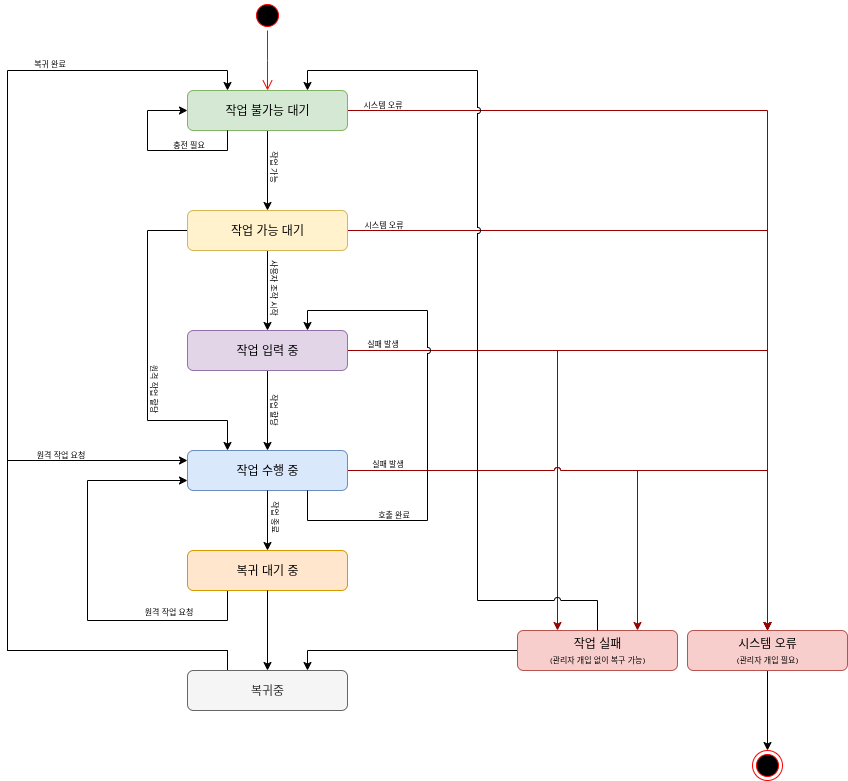

The diagram above was exported from draw.io. Its source (the exported page's mxGraphModel, read from the mxfile embedded in the PNG):
<mxGraphModel dx="1978" dy="1102" grid="1" gridSize="10" guides="1" tooltips="1" connect="1" arrows="1" fold="1" page="1" pageScale="1" pageWidth="1169" pageHeight="827" math="0" shadow="0">
  <root>
    <mxCell id="0" />
    <mxCell id="1" parent="0" />
    <mxCell id="u7H7IwhSQIW3dFZD9AEI-23" style="edgeStyle=orthogonalEdgeStyle;rounded=0;orthogonalLoop=1;jettySize=auto;html=1;entryX=0.25;entryY=0;entryDx=0;entryDy=0;exitX=1;exitY=0.5;exitDx=0;exitDy=0;jumpStyle=none;strokeColor=#990000;labelBackgroundColor=none;" parent="1" source="fhu33y6Jt2ahYLqPAYTC-10" target="bleH-oaSA1J8mPkeNSzz-16" edge="1">
      <mxGeometry relative="1" as="geometry" />
    </mxCell>
    <mxCell id="u7H7IwhSQIW3dFZD9AEI-9" style="edgeStyle=orthogonalEdgeStyle;rounded=0;orthogonalLoop=1;jettySize=auto;html=1;jumpStyle=arc;exitX=1;exitY=0.5;exitDx=0;exitDy=0;strokeColor=#990000;labelBackgroundColor=none;" parent="1" source="fhu33y6Jt2ahYLqPAYTC-13" target="7kP0dS8ceGTpn5AWMhbA-5" edge="1">
      <mxGeometry relative="1" as="geometry">
        <Array as="points">
          <mxPoint x="920" y="520" />
        </Array>
      </mxGeometry>
    </mxCell>
    <mxCell id="u7H7IwhSQIW3dFZD9AEI-10" value="&lt;font style=&quot;font-size: 8px;&quot;&gt;실패 발생&lt;/font&gt;" style="edgeLabel;html=1;align=center;verticalAlign=middle;resizable=0;points=[];labelBackgroundColor=none;" parent="u7H7IwhSQIW3dFZD9AEI-9" connectable="0" vertex="1">
      <mxGeometry x="-0.8183" y="1" relative="1" as="geometry">
        <mxPoint x="-14" y="-8" as="offset" />
      </mxGeometry>
    </mxCell>
    <mxCell id="u7H7IwhSQIW3dFZD9AEI-2" style="edgeStyle=orthogonalEdgeStyle;rounded=0;orthogonalLoop=1;jettySize=auto;html=1;entryX=0.75;entryY=0;entryDx=0;entryDy=0;strokeColor=#990000;labelBackgroundColor=none;jumpStyle=arc;" parent="1" source="fhu33y6Jt2ahYLqPAYTC-13" target="bleH-oaSA1J8mPkeNSzz-16" edge="1">
      <mxGeometry relative="1" as="geometry">
        <Array as="points">
          <mxPoint x="790" y="520" />
        </Array>
      </mxGeometry>
    </mxCell>
    <mxCell id="u7H7IwhSQIW3dFZD9AEI-4" style="edgeStyle=orthogonalEdgeStyle;rounded=0;orthogonalLoop=1;jettySize=auto;html=1;entryX=0.75;entryY=0;entryDx=0;entryDy=0;labelBackgroundColor=none;" parent="1" source="bleH-oaSA1J8mPkeNSzz-16" target="bleH-oaSA1J8mPkeNSzz-9" edge="1">
      <mxGeometry relative="1" as="geometry" />
    </mxCell>
    <mxCell id="bleH-oaSA1J8mPkeNSzz-7" style="edgeStyle=orthogonalEdgeStyle;rounded=0;orthogonalLoop=1;jettySize=auto;html=1;entryX=0.5;entryY=0;entryDx=0;entryDy=0;labelBackgroundColor=none;" parent="1" source="fhu33y6Jt2ahYLqPAYTC-8" target="fhu33y6Jt2ahYLqPAYTC-10" edge="1">
      <mxGeometry relative="1" as="geometry" />
    </mxCell>
    <mxCell id="bleH-oaSA1J8mPkeNSzz-25" value="사용자 조작 시작" style="edgeLabel;html=1;align=center;verticalAlign=middle;resizable=0;points=[];rotation=90;fontSize=8;labelBackgroundColor=none;" parent="bleH-oaSA1J8mPkeNSzz-7" connectable="0" vertex="1">
      <mxGeometry x="-0.035" relative="1" as="geometry">
        <mxPoint x="7" y="-3" as="offset" />
      </mxGeometry>
    </mxCell>
    <mxCell id="bleH-oaSA1J8mPkeNSzz-20" style="edgeStyle=orthogonalEdgeStyle;rounded=0;orthogonalLoop=1;jettySize=auto;html=1;entryX=0.25;entryY=0;entryDx=0;entryDy=0;jumpStyle=arc;labelBackgroundColor=none;" parent="1" source="fhu33y6Jt2ahYLqPAYTC-8" target="fhu33y6Jt2ahYLqPAYTC-13" edge="1">
      <mxGeometry relative="1" as="geometry">
        <Array as="points">
          <mxPoint x="300" y="280" />
          <mxPoint x="300" y="470" />
          <mxPoint x="380" y="470" />
        </Array>
      </mxGeometry>
    </mxCell>
    <mxCell id="bleH-oaSA1J8mPkeNSzz-23" value="원격 작업 할당" style="edgeLabel;html=1;align=center;verticalAlign=middle;resizable=0;points=[];rotation=90;fontSize=8;labelBackgroundColor=none;" parent="bleH-oaSA1J8mPkeNSzz-20" connectable="0" vertex="1">
      <mxGeometry x="-0.6579" y="1" relative="1" as="geometry">
        <mxPoint x="6" y="139" as="offset" />
      </mxGeometry>
    </mxCell>
    <mxCell id="u7H7IwhSQIW3dFZD9AEI-7" style="edgeStyle=orthogonalEdgeStyle;rounded=0;orthogonalLoop=1;jettySize=auto;html=1;entryX=0.5;entryY=0;entryDx=0;entryDy=0;strokeColor=#990000;labelBackgroundColor=none;" parent="1" source="fhu33y6Jt2ahYLqPAYTC-8" target="7kP0dS8ceGTpn5AWMhbA-5" edge="1">
      <mxGeometry relative="1" as="geometry" />
    </mxCell>
    <mxCell id="u7H7IwhSQIW3dFZD9AEI-15" value="시스템 오류" style="edgeLabel;html=1;align=center;verticalAlign=middle;resizable=0;points=[];fontSize=8;labelBackgroundColor=none;" parent="u7H7IwhSQIW3dFZD9AEI-7" connectable="0" vertex="1">
      <mxGeometry x="-0.94" y="-1" relative="1" as="geometry">
        <mxPoint x="10" y="-8" as="offset" />
      </mxGeometry>
    </mxCell>
    <mxCell id="fhu33y6Jt2ahYLqPAYTC-8" value="작업 가능 대기" style="rounded=1;whiteSpace=wrap;html=1;labelBackgroundColor=none;fillColor=#fff2cc;strokeColor=#d6b656;" parent="1" vertex="1">
      <mxGeometry x="340" y="260" width="160" height="40" as="geometry" />
    </mxCell>
    <mxCell id="bleH-oaSA1J8mPkeNSzz-8" style="edgeStyle=orthogonalEdgeStyle;rounded=0;orthogonalLoop=1;jettySize=auto;html=1;entryX=0.5;entryY=0;entryDx=0;entryDy=0;exitX=0.5;exitY=1;exitDx=0;exitDy=0;labelBackgroundColor=none;" parent="1" source="fhu33y6Jt2ahYLqPAYTC-10" target="fhu33y6Jt2ahYLqPAYTC-13" edge="1">
      <mxGeometry relative="1" as="geometry" />
    </mxCell>
    <mxCell id="bleH-oaSA1J8mPkeNSzz-26" value="작업 할당" style="edgeLabel;html=1;align=center;verticalAlign=middle;resizable=0;points=[];rotation=90;fontSize=8;labelBackgroundColor=none;" parent="bleH-oaSA1J8mPkeNSzz-8" connectable="0" vertex="1">
      <mxGeometry x="-0.225" y="2" relative="1" as="geometry">
        <mxPoint x="5" y="7" as="offset" />
      </mxGeometry>
    </mxCell>
    <mxCell id="u7H7IwhSQIW3dFZD9AEI-8" style="edgeStyle=orthogonalEdgeStyle;rounded=0;orthogonalLoop=1;jettySize=auto;html=1;entryX=0.5;entryY=0;entryDx=0;entryDy=0;exitX=1;exitY=0.5;exitDx=0;exitDy=0;strokeColor=#990000;labelBackgroundColor=none;jumpStyle=none;" parent="1" source="fhu33y6Jt2ahYLqPAYTC-10" target="7kP0dS8ceGTpn5AWMhbA-5" edge="1">
      <mxGeometry relative="1" as="geometry" />
    </mxCell>
    <mxCell id="u7H7IwhSQIW3dFZD9AEI-16" value="&lt;font style=&quot;font-size: 8px;&quot;&gt;실패 발생&lt;/font&gt;" style="edgeLabel;html=1;align=center;verticalAlign=middle;resizable=0;points=[];labelBackgroundColor=none;" parent="u7H7IwhSQIW3dFZD9AEI-8" connectable="0" vertex="1">
      <mxGeometry x="-0.9271" relative="1" as="geometry">
        <mxPoint x="8" y="-9" as="offset" />
      </mxGeometry>
    </mxCell>
    <mxCell id="fhu33y6Jt2ahYLqPAYTC-10" value="작업 입력 중" style="rounded=1;whiteSpace=wrap;html=1;labelBackgroundColor=none;fillColor=#e1d5e7;strokeColor=#9673a6;" parent="1" vertex="1">
      <mxGeometry x="340" y="380" width="160" height="40" as="geometry" />
    </mxCell>
    <mxCell id="fhu33y6Jt2ahYLqPAYTC-13" value="작업 수행 중" style="whiteSpace=wrap;html=1;rounded=1;labelBackgroundColor=none;fillColor=#dae8fc;strokeColor=#6c8ebf;" parent="1" vertex="1">
      <mxGeometry x="340" y="500" width="160" height="40" as="geometry" />
    </mxCell>
    <mxCell id="bleH-oaSA1J8mPkeNSzz-1" style="edgeStyle=orthogonalEdgeStyle;rounded=0;orthogonalLoop=1;jettySize=auto;html=1;entryX=0.5;entryY=0;entryDx=0;entryDy=0;labelBackgroundColor=none;" parent="1" source="P7nfNYV_o6c5CfKCcW6g-1" target="fhu33y6Jt2ahYLqPAYTC-8" edge="1">
      <mxGeometry relative="1" as="geometry" />
    </mxCell>
    <mxCell id="bleH-oaSA1J8mPkeNSzz-24" value="작업 가능" style="edgeLabel;html=1;align=center;verticalAlign=middle;resizable=0;points=[];rotation=90;fontSize=8;labelBackgroundColor=none;" parent="bleH-oaSA1J8mPkeNSzz-1" connectable="0" vertex="1">
      <mxGeometry x="-0.215" y="-2" relative="1" as="geometry">
        <mxPoint x="9" y="4" as="offset" />
      </mxGeometry>
    </mxCell>
    <mxCell id="u7H7IwhSQIW3dFZD9AEI-6" style="edgeStyle=orthogonalEdgeStyle;rounded=0;orthogonalLoop=1;jettySize=auto;html=1;entryX=0.5;entryY=0;entryDx=0;entryDy=0;strokeColor=#990000;labelBackgroundColor=none;" parent="1" source="P7nfNYV_o6c5CfKCcW6g-1" target="7kP0dS8ceGTpn5AWMhbA-5" edge="1">
      <mxGeometry relative="1" as="geometry" />
    </mxCell>
    <mxCell id="u7H7IwhSQIW3dFZD9AEI-12" value="시스템 오류" style="edgeLabel;html=1;align=center;verticalAlign=middle;resizable=0;points=[];fontSize=8;labelBackgroundColor=none;" parent="u7H7IwhSQIW3dFZD9AEI-6" connectable="0" vertex="1">
      <mxGeometry x="-0.9417" relative="1" as="geometry">
        <mxPoint x="7" y="-7" as="offset" />
      </mxGeometry>
    </mxCell>
    <mxCell id="P7nfNYV_o6c5CfKCcW6g-1" value="작업 불가능 대기" style="rounded=1;whiteSpace=wrap;html=1;labelBackgroundColor=none;fillColor=#d5e8d4;strokeColor=#82b366;" parent="1" vertex="1">
      <mxGeometry x="340" y="140" width="160" height="40" as="geometry" />
    </mxCell>
    <mxCell id="bleH-oaSA1J8mPkeNSzz-11" style="edgeStyle=orthogonalEdgeStyle;rounded=0;orthogonalLoop=1;jettySize=auto;html=1;jumpStyle=arc;" parent="1" source="bleH-oaSA1J8mPkeNSzz-9" edge="1">
      <mxGeometry relative="1" as="geometry">
        <Array as="points">
          <mxPoint x="380" y="700" />
          <mxPoint x="160" y="700" />
          <mxPoint x="160" y="510" />
        </Array>
        <mxPoint x="340" y="510" as="targetPoint" />
      </mxGeometry>
    </mxCell>
    <mxCell id="bleH-oaSA1J8mPkeNSzz-36" value="&lt;div&gt;&lt;span style=&quot;color: light-dark(rgb(0, 0, 0), rgb(255, 255, 255));&quot;&gt;원격 작업 요청&lt;/span&gt;&lt;/div&gt;" style="edgeLabel;html=1;align=center;verticalAlign=middle;resizable=0;points=[];rotation=0;fontSize=8;labelBackgroundColor=none;" parent="bleH-oaSA1J8mPkeNSzz-11" connectable="0" vertex="1">
      <mxGeometry x="0.5017" y="3" relative="1" as="geometry">
        <mxPoint x="24" y="-4" as="offset" />
      </mxGeometry>
    </mxCell>
    <mxCell id="bleH-oaSA1J8mPkeNSzz-13" style="edgeStyle=orthogonalEdgeStyle;rounded=0;orthogonalLoop=1;jettySize=auto;html=1;entryX=0.25;entryY=0;entryDx=0;entryDy=0;exitX=0.25;exitY=0;exitDx=0;exitDy=0;" parent="1" source="bleH-oaSA1J8mPkeNSzz-9" target="P7nfNYV_o6c5CfKCcW6g-1" edge="1">
      <mxGeometry relative="1" as="geometry">
        <Array as="points">
          <mxPoint x="380" y="700" />
          <mxPoint x="160" y="700" />
          <mxPoint x="160" y="120" />
          <mxPoint x="380" y="120" />
        </Array>
      </mxGeometry>
    </mxCell>
    <mxCell id="cim61pzQ6yjyJhpS7F-O-1" value="&lt;font style=&quot;font-size: 8px;&quot;&gt;복귀 완료&lt;/font&gt;" style="edgeLabel;html=1;align=center;verticalAlign=middle;resizable=0;points=[];" parent="bleH-oaSA1J8mPkeNSzz-13" connectable="0" vertex="1">
      <mxGeometry x="0.6116" relative="1" as="geometry">
        <mxPoint x="7" y="-9" as="offset" />
      </mxGeometry>
    </mxCell>
    <mxCell id="bleH-oaSA1J8mPkeNSzz-9" value="복귀중" style="whiteSpace=wrap;html=1;rounded=1;labelBackgroundColor=none;fillColor=#f5f5f5;strokeColor=#666666;fontColor=#333333;" parent="1" vertex="1">
      <mxGeometry x="340" y="720" width="160" height="40" as="geometry" />
    </mxCell>
    <mxCell id="bleH-oaSA1J8mPkeNSzz-16" value="작업 실패&lt;div&gt;&lt;span style=&quot;font-size: 8px;&quot;&gt;(관리자 개입 없이 복구 가능)&lt;/span&gt;&lt;/div&gt;" style="whiteSpace=wrap;html=1;rounded=1;labelBackgroundColor=none;fillColor=#f8cecc;strokeColor=#b85450;" parent="1" vertex="1">
      <mxGeometry x="670" y="680" width="160" height="40" as="geometry" />
    </mxCell>
    <mxCell id="u7H7IwhSQIW3dFZD9AEI-29" style="edgeStyle=orthogonalEdgeStyle;rounded=0;orthogonalLoop=1;jettySize=auto;html=1;entryX=0.5;entryY=0;entryDx=0;entryDy=0;" parent="1" source="7kP0dS8ceGTpn5AWMhbA-5" target="u7H7IwhSQIW3dFZD9AEI-28" edge="1">
      <mxGeometry relative="1" as="geometry" />
    </mxCell>
    <mxCell id="7kP0dS8ceGTpn5AWMhbA-5" value="시스템 오류&lt;div&gt;&lt;font style=&quot;font-size: 8px;&quot;&gt;(관리자 개입 필요)&lt;/font&gt;&lt;/div&gt;" style="whiteSpace=wrap;html=1;rounded=1;labelBackgroundColor=none;fillColor=#f8cecc;strokeColor=#b85450;" parent="1" vertex="1">
      <mxGeometry x="840" y="680" width="160" height="40" as="geometry" />
    </mxCell>
    <mxCell id="u7H7IwhSQIW3dFZD9AEI-26" value="" style="ellipse;html=1;shape=startState;fillColor=#000000;strokeColor=#ff0000;" parent="1" vertex="1">
      <mxGeometry x="405" y="50" width="30" height="30" as="geometry" />
    </mxCell>
    <mxCell id="u7H7IwhSQIW3dFZD9AEI-27" value="" style="edgeStyle=orthogonalEdgeStyle;html=1;verticalAlign=bottom;endArrow=open;endSize=8;strokeColor=#ff0000;rounded=0;" parent="1" source="u7H7IwhSQIW3dFZD9AEI-26" edge="1">
      <mxGeometry relative="1" as="geometry">
        <mxPoint x="420" y="140" as="targetPoint" />
      </mxGeometry>
    </mxCell>
    <mxCell id="u7H7IwhSQIW3dFZD9AEI-28" value="" style="ellipse;html=1;shape=endState;fillColor=#000000;strokeColor=#ff0000;" parent="1" vertex="1">
      <mxGeometry x="905" y="800" width="30" height="30" as="geometry" />
    </mxCell>
    <mxCell id="u7H7IwhSQIW3dFZD9AEI-22" style="edgeStyle=orthogonalEdgeStyle;rounded=0;orthogonalLoop=1;jettySize=auto;html=1;entryX=0.75;entryY=0;entryDx=0;entryDy=0;jumpStyle=arc;labelBackgroundColor=none;" parent="1" source="bleH-oaSA1J8mPkeNSzz-16" target="P7nfNYV_o6c5CfKCcW6g-1" edge="1">
      <mxGeometry relative="1" as="geometry">
        <Array as="points">
          <mxPoint x="750" y="650" />
          <mxPoint x="630" y="650" />
          <mxPoint x="630" y="120" />
          <mxPoint x="460" y="120" />
        </Array>
      </mxGeometry>
    </mxCell>
    <mxCell id="UQLVYkHYCkCif-T_BzGo-1" style="edgeStyle=orthogonalEdgeStyle;rounded=0;orthogonalLoop=1;jettySize=auto;html=1;entryX=0;entryY=0.5;entryDx=0;entryDy=0;exitX=0.25;exitY=1;exitDx=0;exitDy=0;" parent="1" source="P7nfNYV_o6c5CfKCcW6g-1" target="P7nfNYV_o6c5CfKCcW6g-1" edge="1">
      <mxGeometry relative="1" as="geometry">
        <Array as="points">
          <mxPoint x="380" y="200" />
          <mxPoint x="300" y="200" />
          <mxPoint x="300" y="160" />
        </Array>
      </mxGeometry>
    </mxCell>
    <mxCell id="UQLVYkHYCkCif-T_BzGo-2" value="충전 필요" style="edgeLabel;html=1;align=center;verticalAlign=middle;resizable=0;points=[];fontSize=8;" parent="UQLVYkHYCkCif-T_BzGo-1" connectable="0" vertex="1">
      <mxGeometry x="-0.3118" relative="1" as="geometry">
        <mxPoint x="2" y="-7" as="offset" />
      </mxGeometry>
    </mxCell>
    <mxCell id="0dbWquvO_KgBzNA-tef3-4" style="edgeStyle=orthogonalEdgeStyle;rounded=0;orthogonalLoop=1;jettySize=auto;html=1;entryX=0;entryY=0.75;entryDx=0;entryDy=0;exitX=0.25;exitY=1;exitDx=0;exitDy=0;" parent="1" source="0dbWquvO_KgBzNA-tef3-1" target="fhu33y6Jt2ahYLqPAYTC-13" edge="1">
      <mxGeometry relative="1" as="geometry">
        <Array as="points">
          <mxPoint x="380" y="670" />
          <mxPoint x="240" y="670" />
          <mxPoint x="240" y="530" />
        </Array>
      </mxGeometry>
    </mxCell>
    <mxCell id="0dbWquvO_KgBzNA-tef3-1" value="복귀 대기 중" style="whiteSpace=wrap;html=1;rounded=1;labelBackgroundColor=none;fillColor=#ffe6cc;strokeColor=#d79b00;" parent="1" vertex="1">
      <mxGeometry x="340" y="600" width="160" height="40" as="geometry" />
    </mxCell>
    <mxCell id="0dbWquvO_KgBzNA-tef3-2" style="edgeStyle=orthogonalEdgeStyle;rounded=0;orthogonalLoop=1;jettySize=auto;html=1;entryX=0.5;entryY=0;entryDx=0;entryDy=0;" parent="1" source="fhu33y6Jt2ahYLqPAYTC-13" target="0dbWquvO_KgBzNA-tef3-1" edge="1">
      <mxGeometry relative="1" as="geometry" />
    </mxCell>
    <mxCell id="NY6PMV8Moqww4FndJ9XB-1" value="작업 종료" style="edgeLabel;html=1;align=center;verticalAlign=middle;resizable=0;points=[];rotation=90;fontSize=8;" parent="0dbWquvO_KgBzNA-tef3-2" connectable="0" vertex="1">
      <mxGeometry x="-0.1826" relative="1" as="geometry">
        <mxPoint x="8" as="offset" />
      </mxGeometry>
    </mxCell>
    <mxCell id="0dbWquvO_KgBzNA-tef3-3" style="edgeStyle=orthogonalEdgeStyle;rounded=0;orthogonalLoop=1;jettySize=auto;html=1;entryX=0.5;entryY=0;entryDx=0;entryDy=0;" parent="1" source="0dbWquvO_KgBzNA-tef3-1" target="bleH-oaSA1J8mPkeNSzz-9" edge="1">
      <mxGeometry relative="1" as="geometry" />
    </mxCell>
    <mxCell id="X9wel4sCX3X3XCZi4cvs-2" style="edgeStyle=orthogonalEdgeStyle;rounded=0;orthogonalLoop=1;jettySize=auto;html=1;entryX=0.75;entryY=0;entryDx=0;entryDy=0;exitX=0.75;exitY=1;exitDx=0;exitDy=0;startArrow=none;startFill=0;jumpStyle=arc;" parent="1" source="fhu33y6Jt2ahYLqPAYTC-13" target="fhu33y6Jt2ahYLqPAYTC-10" edge="1">
      <mxGeometry relative="1" as="geometry">
        <mxPoint x="510" y="650" as="sourcePoint" />
        <mxPoint x="510" y="570" as="targetPoint" />
        <Array as="points">
          <mxPoint x="460" y="570" />
          <mxPoint x="580" y="570" />
          <mxPoint x="580" y="360" />
          <mxPoint x="460" y="360" />
        </Array>
      </mxGeometry>
    </mxCell>
    <mxCell id="X9wel4sCX3X3XCZi4cvs-3" value="호출 완료" style="edgeLabel;html=1;align=center;verticalAlign=middle;resizable=0;points=[];fontSize=8;rotation=0;" parent="X9wel4sCX3X3XCZi4cvs-2" connectable="0" vertex="1">
      <mxGeometry x="0.0413" y="1" relative="1" as="geometry">
        <mxPoint x="-34" y="103" as="offset" />
      </mxGeometry>
    </mxCell>
    <mxCell id="NY6PMV8Moqww4FndJ9XB-2" value="&lt;div&gt;&lt;span style=&quot;color: light-dark(rgb(0, 0, 0), rgb(255, 255, 255));&quot;&gt;원격 작업 요청&lt;/span&gt;&lt;/div&gt;" style="edgeLabel;html=1;align=center;verticalAlign=middle;resizable=0;points=[];rotation=0;fontSize=8;labelBackgroundColor=none;" parent="1" connectable="0" vertex="1">
      <mxGeometry x="320" y="660" as="geometry" />
    </mxCell>
  </root>
</mxGraphModel>